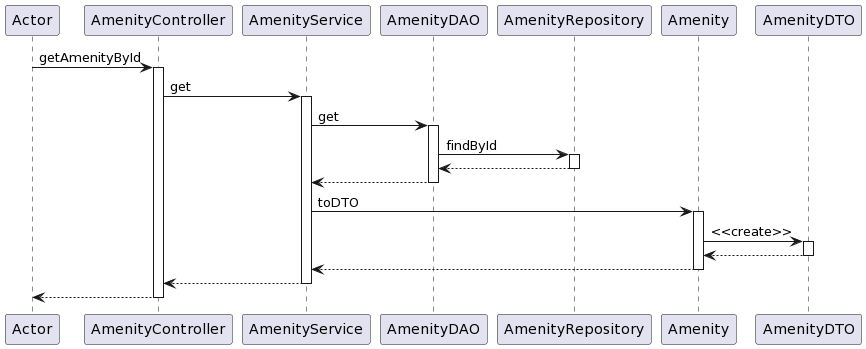

The diagram above was rendered by PlantUML. Its source (embedded in the PNG):
@startuml
participant Actor
Actor -> AmenityController : getAmenityById
activate AmenityController

AmenityController -> AmenityService : get
activate AmenityService

AmenityService -> AmenityDAO : get
activate AmenityDAO

AmenityDAO -> AmenityRepository : findById
activate AmenityRepository

AmenityRepository --> AmenityDAO
deactivate AmenityRepository

AmenityDAO --> AmenityService
deactivate AmenityDAO

AmenityService -> Amenity : toDTO
activate Amenity

Amenity -> AmenityDTO : <<create>>
activate AmenityDTO

AmenityDTO --> Amenity
deactivate AmenityDTO

Amenity --> AmenityService
deactivate Amenity

AmenityService --> AmenityController
deactivate AmenityService
return
@enduml